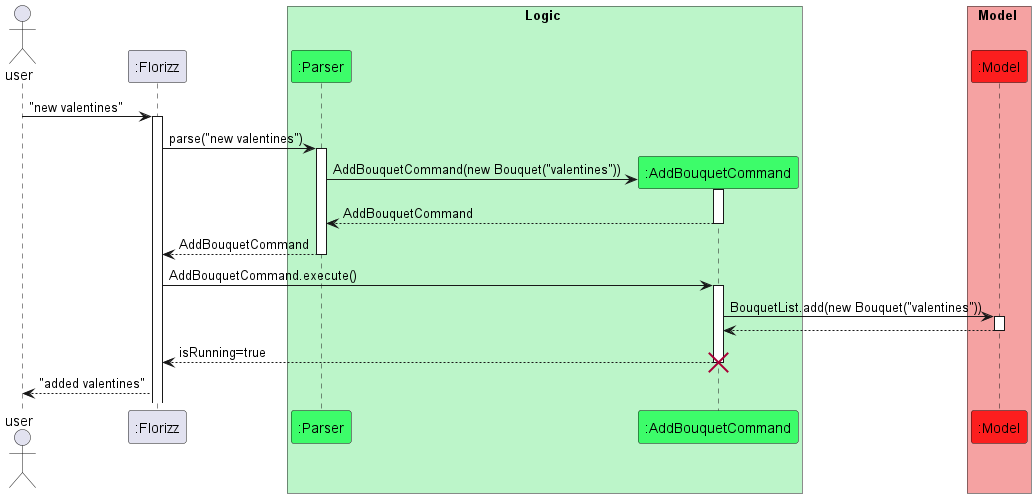

The diagram above was rendered by PlantUML. Its source (embedded in the PNG):
@startuml
'https://plantuml.com/sequence-diagram
!include samuel-style.puml

actor "user" as user
participant ":Florizz" as Florizz
box Logic LOGIC_COLOUR
participant ":Parser" as Parser LOGIC_COLOUR_T1
participant ":AddBouquetCommand" as AddBouquetCommand LOGIC_COLOUR_T1
end box

box Model MODEL_COLOUR
participant ":Model" as Model MODEL_COLOUR_T1
end box

user -> Florizz : "new valentines"
activate Florizz

Florizz -> Parser : parse("new valentines")
activate Parser

create AddBouquetCommand
Parser -> AddBouquetCommand : AddBouquetCommand(new Bouquet("valentines"))
activate AddBouquetCommand

AddBouquetCommand --> Parser : AddBouquetCommand
deactivate AddBouquetCommand

Parser --> Florizz : AddBouquetCommand
deactivate Parser

Florizz -> AddBouquetCommand : AddBouquetCommand.execute()
activate AddBouquetCommand

AddBouquetCommand -> Model : BouquetList.add(new Bouquet("valentines"))
activate Model

Model --> AddBouquetCommand :
deactivate Model

AddBouquetCommand --> Florizz : isRunning=true
deactivate AddBouquetCommand

destroy AddBouquetCommand

Florizz-->user : "added valentines"
@enduml